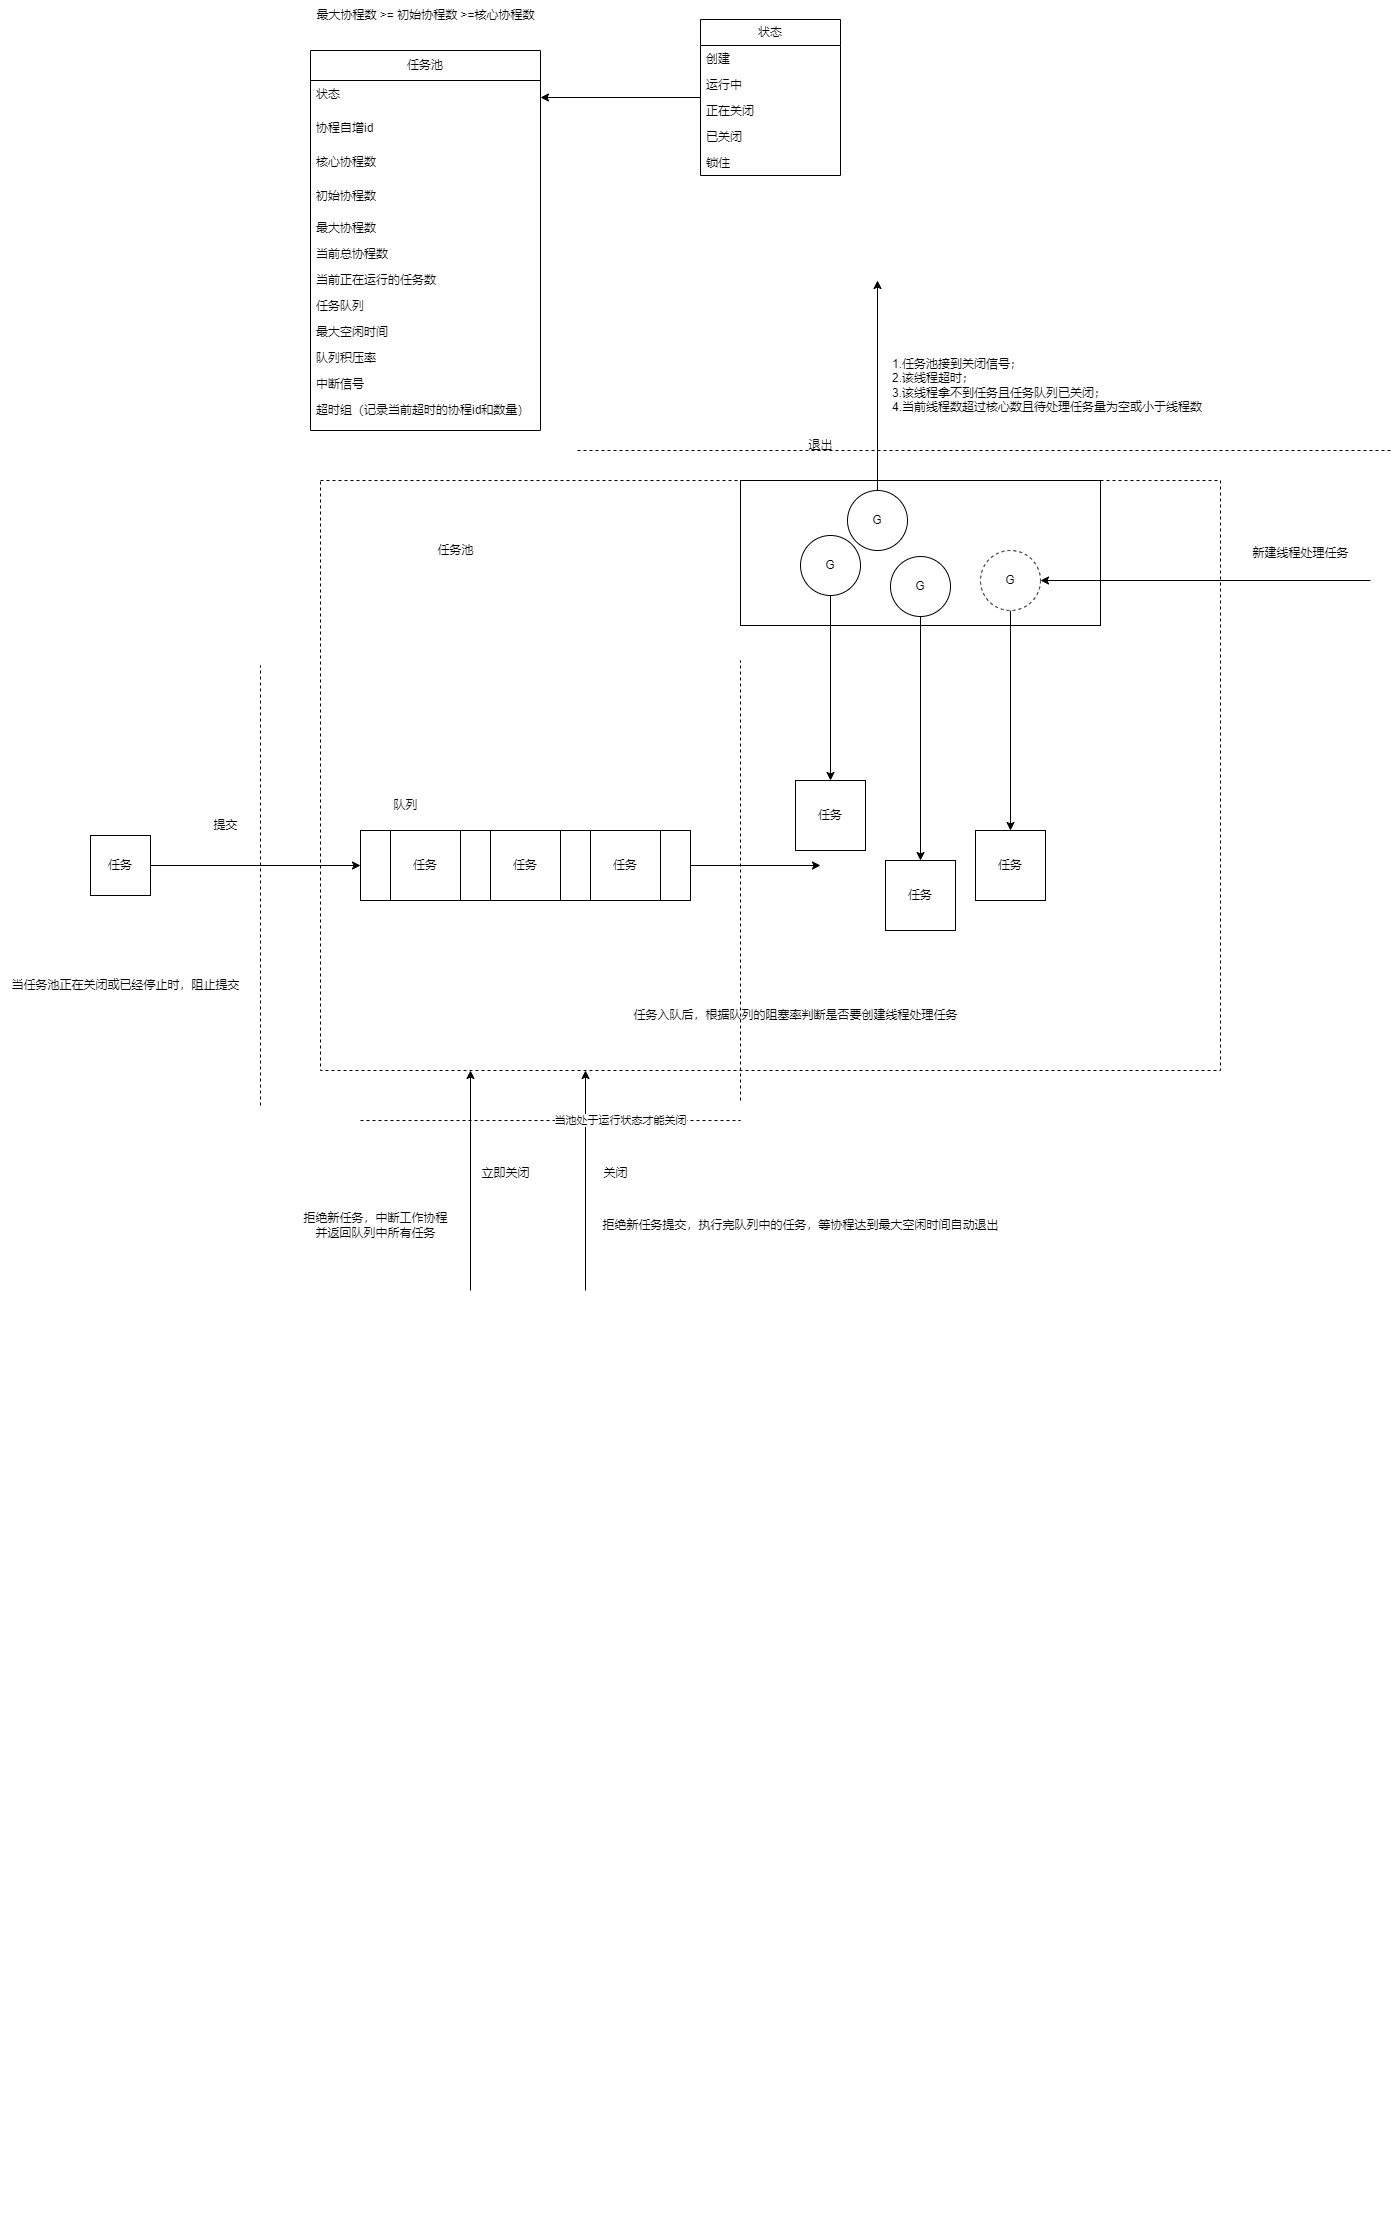

The diagram above was exported from draw.io. Its source (the exported page's mxGraphModel, read from the mxfile embedded in the PNG):
<mxGraphModel dx="2022" dy="712" grid="1" gridSize="10" guides="1" tooltips="1" connect="1" arrows="1" fold="1" page="1" pageScale="1" pageWidth="827" pageHeight="1169" math="0" shadow="0">
  <root>
    <mxCell id="0" />
    <mxCell id="1" parent="0" />
    <mxCell id="MO6I7zelkYA8pEi9v9Ba-129" value="" style="rounded=0;whiteSpace=wrap;html=1;dashed=1;" parent="1" vertex="1">
      <mxGeometry x="300" y="590" width="900" height="590" as="geometry" />
    </mxCell>
    <mxCell id="MO6I7zelkYA8pEi9v9Ba-117" value="" style="rounded=0;whiteSpace=wrap;html=1;" parent="1" vertex="1">
      <mxGeometry x="720" y="590" width="360" height="145" as="geometry" />
    </mxCell>
    <mxCell id="MO6I7zelkYA8pEi9v9Ba-21" value="任务池" style="swimlane;fontStyle=0;childLayout=stackLayout;horizontal=1;startSize=30;fillColor=none;horizontalStack=0;resizeParent=1;resizeParentMax=0;resizeLast=0;collapsible=1;marginBottom=0;whiteSpace=wrap;html=1;" parent="1" vertex="1">
      <mxGeometry x="290" y="160" width="230" height="380" as="geometry" />
    </mxCell>
    <mxCell id="MO6I7zelkYA8pEi9v9Ba-48" value="状态" style="text;strokeColor=none;fillColor=none;align=left;verticalAlign=top;spacingLeft=4;spacingRight=4;overflow=hidden;rotatable=0;points=[[0,0.5],[1,0.5]];portConstraint=eastwest;whiteSpace=wrap;html=1;" parent="MO6I7zelkYA8pEi9v9Ba-21" vertex="1">
      <mxGeometry y="30" width="230" height="34" as="geometry" />
    </mxCell>
    <mxCell id="MO6I7zelkYA8pEi9v9Ba-134" value="协程自增id" style="text;strokeColor=none;fillColor=none;align=left;verticalAlign=top;spacingLeft=4;spacingRight=4;overflow=hidden;rotatable=0;points=[[0,0.5],[1,0.5]];portConstraint=eastwest;whiteSpace=wrap;html=1;" parent="MO6I7zelkYA8pEi9v9Ba-21" vertex="1">
      <mxGeometry y="64" width="230" height="34" as="geometry" />
    </mxCell>
    <mxCell id="MO6I7zelkYA8pEi9v9Ba-22" value="核心协程数" style="text;strokeColor=none;fillColor=none;align=left;verticalAlign=top;spacingLeft=4;spacingRight=4;overflow=hidden;rotatable=0;points=[[0,0.5],[1,0.5]];portConstraint=eastwest;whiteSpace=wrap;html=1;" parent="MO6I7zelkYA8pEi9v9Ba-21" vertex="1">
      <mxGeometry y="98" width="230" height="34" as="geometry" />
    </mxCell>
    <mxCell id="MO6I7zelkYA8pEi9v9Ba-23" value="初始协程数" style="text;strokeColor=none;fillColor=none;align=left;verticalAlign=top;spacingLeft=4;spacingRight=4;overflow=hidden;rotatable=0;points=[[0,0.5],[1,0.5]];portConstraint=eastwest;whiteSpace=wrap;html=1;" parent="MO6I7zelkYA8pEi9v9Ba-21" vertex="1">
      <mxGeometry y="132" width="230" height="32" as="geometry" />
    </mxCell>
    <mxCell id="MO6I7zelkYA8pEi9v9Ba-24" value="最大协程数" style="text;strokeColor=none;fillColor=none;align=left;verticalAlign=top;spacingLeft=4;spacingRight=4;overflow=hidden;rotatable=0;points=[[0,0.5],[1,0.5]];portConstraint=eastwest;whiteSpace=wrap;html=1;" parent="MO6I7zelkYA8pEi9v9Ba-21" vertex="1">
      <mxGeometry y="164" width="230" height="26" as="geometry" />
    </mxCell>
    <mxCell id="MO6I7zelkYA8pEi9v9Ba-50" value="当前总协程数" style="text;strokeColor=none;fillColor=none;align=left;verticalAlign=top;spacingLeft=4;spacingRight=4;overflow=hidden;rotatable=0;points=[[0,0.5],[1,0.5]];portConstraint=eastwest;whiteSpace=wrap;html=1;" parent="MO6I7zelkYA8pEi9v9Ba-21" vertex="1">
      <mxGeometry y="190" width="230" height="26" as="geometry" />
    </mxCell>
    <mxCell id="MO6I7zelkYA8pEi9v9Ba-54" value="当前正在运行的任务数" style="text;strokeColor=none;fillColor=none;align=left;verticalAlign=top;spacingLeft=4;spacingRight=4;overflow=hidden;rotatable=0;points=[[0,0.5],[1,0.5]];portConstraint=eastwest;whiteSpace=wrap;html=1;" parent="MO6I7zelkYA8pEi9v9Ba-21" vertex="1">
      <mxGeometry y="216" width="230" height="26" as="geometry" />
    </mxCell>
    <mxCell id="MO6I7zelkYA8pEi9v9Ba-49" value="任务队列&amp;nbsp;" style="text;strokeColor=none;fillColor=none;align=left;verticalAlign=top;spacingLeft=4;spacingRight=4;overflow=hidden;rotatable=0;points=[[0,0.5],[1,0.5]];portConstraint=eastwest;whiteSpace=wrap;html=1;" parent="MO6I7zelkYA8pEi9v9Ba-21" vertex="1">
      <mxGeometry y="242" width="230" height="26" as="geometry" />
    </mxCell>
    <mxCell id="MO6I7zelkYA8pEi9v9Ba-51" value="最大空闲时间" style="text;strokeColor=none;fillColor=none;align=left;verticalAlign=top;spacingLeft=4;spacingRight=4;overflow=hidden;rotatable=0;points=[[0,0.5],[1,0.5]];portConstraint=eastwest;whiteSpace=wrap;html=1;" parent="MO6I7zelkYA8pEi9v9Ba-21" vertex="1">
      <mxGeometry y="268" width="230" height="26" as="geometry" />
    </mxCell>
    <mxCell id="MO6I7zelkYA8pEi9v9Ba-52" value="队列积压率" style="text;strokeColor=none;fillColor=none;align=left;verticalAlign=top;spacingLeft=4;spacingRight=4;overflow=hidden;rotatable=0;points=[[0,0.5],[1,0.5]];portConstraint=eastwest;whiteSpace=wrap;html=1;" parent="MO6I7zelkYA8pEi9v9Ba-21" vertex="1">
      <mxGeometry y="294" width="230" height="26" as="geometry" />
    </mxCell>
    <mxCell id="MO6I7zelkYA8pEi9v9Ba-53" value="中断信号" style="text;strokeColor=none;fillColor=none;align=left;verticalAlign=top;spacingLeft=4;spacingRight=4;overflow=hidden;rotatable=0;points=[[0,0.5],[1,0.5]];portConstraint=eastwest;whiteSpace=wrap;html=1;" parent="MO6I7zelkYA8pEi9v9Ba-21" vertex="1">
      <mxGeometry y="320" width="230" height="26" as="geometry" />
    </mxCell>
    <mxCell id="MO6I7zelkYA8pEi9v9Ba-47" value="超时组（记录当前超时的协程id和数量）" style="text;strokeColor=none;fillColor=none;align=left;verticalAlign=top;spacingLeft=4;spacingRight=4;overflow=hidden;rotatable=0;points=[[0,0.5],[1,0.5]];portConstraint=eastwest;whiteSpace=wrap;html=1;" parent="MO6I7zelkYA8pEi9v9Ba-21" vertex="1">
      <mxGeometry y="346" width="230" height="34" as="geometry" />
    </mxCell>
    <mxCell id="MO6I7zelkYA8pEi9v9Ba-35" value="最大协程数&amp;nbsp;&amp;gt;= 初始协程数&amp;nbsp;&amp;gt;=核心协程数" style="text;html=1;align=center;verticalAlign=middle;resizable=0;points=[];autosize=1;strokeColor=none;fillColor=none;" parent="1" vertex="1">
      <mxGeometry x="285" y="110" width="240" height="30" as="geometry" />
    </mxCell>
    <mxCell id="MO6I7zelkYA8pEi9v9Ba-60" value="提交" style="text;html=1;align=center;verticalAlign=middle;resizable=0;points=[];autosize=1;strokeColor=none;fillColor=none;" parent="1" vertex="1">
      <mxGeometry x="180" y="920" width="50" height="30" as="geometry" />
    </mxCell>
    <mxCell id="MO6I7zelkYA8pEi9v9Ba-110" style="edgeStyle=orthogonalEdgeStyle;rounded=0;orthogonalLoop=1;jettySize=auto;html=1;" parent="1" source="MO6I7zelkYA8pEi9v9Ba-62" edge="1">
      <mxGeometry relative="1" as="geometry">
        <mxPoint x="800" y="975" as="targetPoint" />
      </mxGeometry>
    </mxCell>
    <mxCell id="MO6I7zelkYA8pEi9v9Ba-62" value="" style="rounded=0;whiteSpace=wrap;html=1;direction=west;" parent="1" vertex="1">
      <mxGeometry x="340" y="940" width="330" height="70" as="geometry" />
    </mxCell>
    <mxCell id="MO6I7zelkYA8pEi9v9Ba-2" value="任务" style="whiteSpace=wrap;html=1;aspect=fixed;" parent="1" vertex="1">
      <mxGeometry x="370" y="940" width="70" height="70" as="geometry" />
    </mxCell>
    <mxCell id="MO6I7zelkYA8pEi9v9Ba-64" value="" style="endArrow=none;dashed=1;html=1;rounded=0;" parent="1" edge="1">
      <mxGeometry width="50" height="50" relative="1" as="geometry">
        <mxPoint x="240" y="1215" as="sourcePoint" />
        <mxPoint x="240" y="775" as="targetPoint" />
      </mxGeometry>
    </mxCell>
    <mxCell id="MO6I7zelkYA8pEi9v9Ba-65" value="当任务池正在关闭或已经停止时，阻止提交" style="text;html=1;align=center;verticalAlign=middle;resizable=0;points=[];autosize=1;strokeColor=none;fillColor=none;" parent="1" vertex="1">
      <mxGeometry x="-20" y="1080" width="250" height="30" as="geometry" />
    </mxCell>
    <mxCell id="MO6I7zelkYA8pEi9v9Ba-68" value="" style="endArrow=none;dashed=1;html=1;rounded=0;" parent="1" edge="1">
      <mxGeometry width="50" height="50" relative="1" as="geometry">
        <mxPoint x="720" y="1210" as="sourcePoint" />
        <mxPoint x="720" y="770" as="targetPoint" />
      </mxGeometry>
    </mxCell>
    <mxCell id="MO6I7zelkYA8pEi9v9Ba-72" value="退出" style="text;html=1;align=center;verticalAlign=middle;resizable=0;points=[];autosize=1;strokeColor=none;fillColor=none;" parent="1" vertex="1">
      <mxGeometry x="775" y="540" width="50" height="30" as="geometry" />
    </mxCell>
    <mxCell id="MO6I7zelkYA8pEi9v9Ba-73" value="" style="endArrow=none;dashed=1;html=1;rounded=0;" parent="1" edge="1">
      <mxGeometry width="50" height="50" relative="1" as="geometry">
        <mxPoint x="1370" y="560" as="sourcePoint" />
        <mxPoint x="557" y="560" as="targetPoint" />
      </mxGeometry>
    </mxCell>
    <mxCell id="MO6I7zelkYA8pEi9v9Ba-74" value="1.任务池接到关闭信号；&lt;br&gt;2.该线程超时；&lt;br&gt;3.该线程拿不到任务且任务队列已关闭；&lt;br&gt;4.当前线程数超过核心数且待处理任务量为空或小于线程数" style="text;html=1;align=left;verticalAlign=middle;resizable=0;points=[];autosize=1;strokeColor=none;fillColor=none;" parent="1" vertex="1">
      <mxGeometry x="870" y="460" width="330" height="70" as="geometry" />
    </mxCell>
    <mxCell id="MO6I7zelkYA8pEi9v9Ba-75" value="" style="endArrow=classic;html=1;rounded=0;entryX=0.5;entryY=1;entryDx=0;entryDy=0;" parent="1" edge="1">
      <mxGeometry width="50" height="50" relative="1" as="geometry">
        <mxPoint x="565" y="1400" as="sourcePoint" />
        <mxPoint x="565" y="1180" as="targetPoint" />
      </mxGeometry>
    </mxCell>
    <mxCell id="MO6I7zelkYA8pEi9v9Ba-76" value="关闭" style="text;html=1;align=center;verticalAlign=middle;resizable=0;points=[];autosize=1;strokeColor=none;fillColor=none;" parent="1" vertex="1">
      <mxGeometry x="570" y="1268" width="50" height="30" as="geometry" />
    </mxCell>
    <mxCell id="MO6I7zelkYA8pEi9v9Ba-79" value="拒绝新任务提交，执行完队列中的任务，等协程达到最大空闲时间自动退出" style="text;html=1;align=center;verticalAlign=middle;resizable=0;points=[];autosize=1;strokeColor=none;fillColor=none;" parent="1" vertex="1">
      <mxGeometry x="570" y="1320" width="420" height="30" as="geometry" />
    </mxCell>
    <mxCell id="MO6I7zelkYA8pEi9v9Ba-80" value="" style="endArrow=classic;html=1;rounded=0;entryX=0.5;entryY=1;entryDx=0;entryDy=0;" parent="1" edge="1">
      <mxGeometry width="50" height="50" relative="1" as="geometry">
        <mxPoint x="450" y="1400" as="sourcePoint" />
        <mxPoint x="450" y="1180" as="targetPoint" />
      </mxGeometry>
    </mxCell>
    <mxCell id="MO6I7zelkYA8pEi9v9Ba-81" value="立即关闭" style="text;html=1;align=center;verticalAlign=middle;resizable=0;points=[];autosize=1;strokeColor=none;fillColor=none;" parent="1" vertex="1">
      <mxGeometry x="450" y="1268" width="70" height="30" as="geometry" />
    </mxCell>
    <mxCell id="MO6I7zelkYA8pEi9v9Ba-83" value="" style="endArrow=none;dashed=1;html=1;rounded=0;" parent="1" edge="1">
      <mxGeometry width="50" height="50" relative="1" as="geometry">
        <mxPoint x="340" y="1230" as="sourcePoint" />
        <mxPoint x="720" y="1230" as="targetPoint" />
      </mxGeometry>
    </mxCell>
    <mxCell id="MO6I7zelkYA8pEi9v9Ba-85" value="当池处于运行状态才能关闭" style="edgeLabel;html=1;align=center;verticalAlign=middle;resizable=0;points=[];" parent="MO6I7zelkYA8pEi9v9Ba-83" vertex="1" connectable="0">
      <mxGeometry x="0.5818" y="4" relative="1" as="geometry">
        <mxPoint x="-41" y="4" as="offset" />
      </mxGeometry>
    </mxCell>
    <mxCell id="MO6I7zelkYA8pEi9v9Ba-86" value="拒绝新任务，中断工作协程&lt;br&gt;并返回队列中所有任务" style="text;html=1;align=center;verticalAlign=middle;resizable=0;points=[];autosize=1;strokeColor=none;fillColor=none;" parent="1" vertex="1">
      <mxGeometry x="270" y="1315" width="170" height="40" as="geometry" />
    </mxCell>
    <mxCell id="MO6I7zelkYA8pEi9v9Ba-87" value="任务" style="whiteSpace=wrap;html=1;aspect=fixed;" parent="1" vertex="1">
      <mxGeometry x="570" y="940" width="70" height="70" as="geometry" />
    </mxCell>
    <mxCell id="MO6I7zelkYA8pEi9v9Ba-88" value="任务" style="whiteSpace=wrap;html=1;aspect=fixed;" parent="1" vertex="1">
      <mxGeometry x="470" y="940" width="70" height="70" as="geometry" />
    </mxCell>
    <mxCell id="MO6I7zelkYA8pEi9v9Ba-120" style="edgeStyle=orthogonalEdgeStyle;rounded=0;orthogonalLoop=1;jettySize=auto;html=1;" parent="1" source="MO6I7zelkYA8pEi9v9Ba-90" target="MO6I7zelkYA8pEi9v9Ba-113" edge="1">
      <mxGeometry relative="1" as="geometry" />
    </mxCell>
    <mxCell id="MO6I7zelkYA8pEi9v9Ba-90" value="G" style="ellipse;whiteSpace=wrap;html=1;aspect=fixed;" parent="1" vertex="1">
      <mxGeometry x="780" y="645" width="60" height="60" as="geometry" />
    </mxCell>
    <mxCell id="MO6I7zelkYA8pEi9v9Ba-121" style="edgeStyle=orthogonalEdgeStyle;rounded=0;orthogonalLoop=1;jettySize=auto;html=1;" parent="1" source="MO6I7zelkYA8pEi9v9Ba-91" target="MO6I7zelkYA8pEi9v9Ba-114" edge="1">
      <mxGeometry relative="1" as="geometry" />
    </mxCell>
    <mxCell id="MO6I7zelkYA8pEi9v9Ba-91" value="G" style="ellipse;whiteSpace=wrap;html=1;aspect=fixed;" parent="1" vertex="1">
      <mxGeometry x="870" y="666" width="60" height="60" as="geometry" />
    </mxCell>
    <mxCell id="MO6I7zelkYA8pEi9v9Ba-107" style="edgeStyle=orthogonalEdgeStyle;rounded=0;orthogonalLoop=1;jettySize=auto;html=1;" parent="1" source="MO6I7zelkYA8pEi9v9Ba-55" target="MO6I7zelkYA8pEi9v9Ba-62" edge="1">
      <mxGeometry relative="1" as="geometry" />
    </mxCell>
    <mxCell id="MO6I7zelkYA8pEi9v9Ba-55" value="任务" style="whiteSpace=wrap;html=1;aspect=fixed;" parent="1" vertex="1">
      <mxGeometry x="70" y="945" width="60" height="60" as="geometry" />
    </mxCell>
    <mxCell id="MO6I7zelkYA8pEi9v9Ba-103" value="队列" style="text;html=1;align=center;verticalAlign=middle;resizable=0;points=[];autosize=1;strokeColor=none;fillColor=none;" parent="1" vertex="1">
      <mxGeometry x="360" y="900" width="50" height="30" as="geometry" />
    </mxCell>
    <mxCell id="MO6I7zelkYA8pEi9v9Ba-106" style="edgeStyle=orthogonalEdgeStyle;rounded=0;orthogonalLoop=1;jettySize=auto;html=1;exitX=0.5;exitY=1;exitDx=0;exitDy=0;" parent="1" edge="1">
      <mxGeometry relative="1" as="geometry">
        <mxPoint x="775" y="2338.5" as="sourcePoint" />
        <mxPoint x="775" y="2338.5" as="targetPoint" />
      </mxGeometry>
    </mxCell>
    <mxCell id="MO6I7zelkYA8pEi9v9Ba-111" value="任务入队后，根据队列的阻塞率判断是否要创建线程处理任务" style="text;html=1;align=center;verticalAlign=middle;resizable=0;points=[];autosize=1;strokeColor=none;fillColor=none;" parent="1" vertex="1">
      <mxGeometry x="600" y="1110" width="350" height="30" as="geometry" />
    </mxCell>
    <mxCell id="MO6I7zelkYA8pEi9v9Ba-112" value="任务" style="whiteSpace=wrap;html=1;aspect=fixed;" parent="1" vertex="1">
      <mxGeometry x="955" y="940" width="70" height="70" as="geometry" />
    </mxCell>
    <mxCell id="MO6I7zelkYA8pEi9v9Ba-113" value="任务" style="whiteSpace=wrap;html=1;aspect=fixed;" parent="1" vertex="1">
      <mxGeometry x="775" y="890" width="70" height="70" as="geometry" />
    </mxCell>
    <mxCell id="MO6I7zelkYA8pEi9v9Ba-114" value="任务" style="whiteSpace=wrap;html=1;aspect=fixed;" parent="1" vertex="1">
      <mxGeometry x="865" y="970" width="70" height="70" as="geometry" />
    </mxCell>
    <mxCell id="MO6I7zelkYA8pEi9v9Ba-122" style="edgeStyle=orthogonalEdgeStyle;rounded=0;orthogonalLoop=1;jettySize=auto;html=1;" parent="1" source="MO6I7zelkYA8pEi9v9Ba-119" target="MO6I7zelkYA8pEi9v9Ba-112" edge="1">
      <mxGeometry relative="1" as="geometry" />
    </mxCell>
    <mxCell id="MO6I7zelkYA8pEi9v9Ba-119" value="G" style="ellipse;whiteSpace=wrap;html=1;aspect=fixed;dashed=1;" parent="1" vertex="1">
      <mxGeometry x="960" y="660" width="60" height="60" as="geometry" />
    </mxCell>
    <mxCell id="MO6I7zelkYA8pEi9v9Ba-124" style="edgeStyle=orthogonalEdgeStyle;rounded=0;orthogonalLoop=1;jettySize=auto;html=1;" parent="1" source="MO6I7zelkYA8pEi9v9Ba-123" edge="1">
      <mxGeometry relative="1" as="geometry">
        <mxPoint x="857" y="390" as="targetPoint" />
      </mxGeometry>
    </mxCell>
    <mxCell id="MO6I7zelkYA8pEi9v9Ba-123" value="G" style="ellipse;whiteSpace=wrap;html=1;aspect=fixed;" parent="1" vertex="1">
      <mxGeometry x="827" y="600" width="60" height="60" as="geometry" />
    </mxCell>
    <mxCell id="MO6I7zelkYA8pEi9v9Ba-126" value="" style="endArrow=classic;html=1;rounded=0;" parent="1" target="MO6I7zelkYA8pEi9v9Ba-119" edge="1">
      <mxGeometry width="50" height="50" relative="1" as="geometry">
        <mxPoint x="1350" y="690" as="sourcePoint" />
        <mxPoint x="1050" y="440" as="targetPoint" />
      </mxGeometry>
    </mxCell>
    <mxCell id="MO6I7zelkYA8pEi9v9Ba-131" value="新建线程处理任务" style="text;html=1;align=center;verticalAlign=middle;resizable=0;points=[];autosize=1;strokeColor=none;fillColor=none;" parent="1" vertex="1">
      <mxGeometry x="1220" y="647.5" width="120" height="30" as="geometry" />
    </mxCell>
    <mxCell id="MO6I7zelkYA8pEi9v9Ba-132" value="任务池" style="text;html=1;align=center;verticalAlign=middle;resizable=0;points=[];autosize=1;strokeColor=none;fillColor=none;" parent="1" vertex="1">
      <mxGeometry x="405" y="645" width="60" height="30" as="geometry" />
    </mxCell>
    <mxCell id="MO6I7zelkYA8pEi9v9Ba-151" style="edgeStyle=orthogonalEdgeStyle;rounded=0;orthogonalLoop=1;jettySize=auto;html=1;entryX=1;entryY=0.5;entryDx=0;entryDy=0;" parent="1" source="MO6I7zelkYA8pEi9v9Ba-144" target="MO6I7zelkYA8pEi9v9Ba-48" edge="1">
      <mxGeometry relative="1" as="geometry" />
    </mxCell>
    <mxCell id="MO6I7zelkYA8pEi9v9Ba-144" value="状态" style="swimlane;fontStyle=0;childLayout=stackLayout;horizontal=1;startSize=26;fillColor=none;horizontalStack=0;resizeParent=1;resizeParentMax=0;resizeLast=0;collapsible=1;marginBottom=0;whiteSpace=wrap;html=1;" parent="1" vertex="1">
      <mxGeometry x="680" y="129" width="140" height="156" as="geometry" />
    </mxCell>
    <mxCell id="MO6I7zelkYA8pEi9v9Ba-145" value="创建&lt;span style=&quot;white-space: pre;&quot;&gt; &lt;/span&gt;" style="text;strokeColor=none;fillColor=none;align=left;verticalAlign=top;spacingLeft=4;spacingRight=4;overflow=hidden;rotatable=0;points=[[0,0.5],[1,0.5]];portConstraint=eastwest;whiteSpace=wrap;html=1;" parent="MO6I7zelkYA8pEi9v9Ba-144" vertex="1">
      <mxGeometry y="26" width="140" height="26" as="geometry" />
    </mxCell>
    <mxCell id="MO6I7zelkYA8pEi9v9Ba-146" value="运行中" style="text;strokeColor=none;fillColor=none;align=left;verticalAlign=top;spacingLeft=4;spacingRight=4;overflow=hidden;rotatable=0;points=[[0,0.5],[1,0.5]];portConstraint=eastwest;whiteSpace=wrap;html=1;" parent="MO6I7zelkYA8pEi9v9Ba-144" vertex="1">
      <mxGeometry y="52" width="140" height="26" as="geometry" />
    </mxCell>
    <mxCell id="MO6I7zelkYA8pEi9v9Ba-147" value="正在关闭" style="text;strokeColor=none;fillColor=none;align=left;verticalAlign=top;spacingLeft=4;spacingRight=4;overflow=hidden;rotatable=0;points=[[0,0.5],[1,0.5]];portConstraint=eastwest;whiteSpace=wrap;html=1;" parent="MO6I7zelkYA8pEi9v9Ba-144" vertex="1">
      <mxGeometry y="78" width="140" height="26" as="geometry" />
    </mxCell>
    <mxCell id="MO6I7zelkYA8pEi9v9Ba-152" value="已关闭" style="text;strokeColor=none;fillColor=none;align=left;verticalAlign=top;spacingLeft=4;spacingRight=4;overflow=hidden;rotatable=0;points=[[0,0.5],[1,0.5]];portConstraint=eastwest;whiteSpace=wrap;html=1;" parent="MO6I7zelkYA8pEi9v9Ba-144" vertex="1">
      <mxGeometry y="104" width="140" height="26" as="geometry" />
    </mxCell>
    <mxCell id="MO6I7zelkYA8pEi9v9Ba-153" value="锁住" style="text;strokeColor=none;fillColor=none;align=left;verticalAlign=top;spacingLeft=4;spacingRight=4;overflow=hidden;rotatable=0;points=[[0,0.5],[1,0.5]];portConstraint=eastwest;whiteSpace=wrap;html=1;" parent="MO6I7zelkYA8pEi9v9Ba-144" vertex="1">
      <mxGeometry y="130" width="140" height="26" as="geometry" />
    </mxCell>
  </root>
</mxGraphModel>